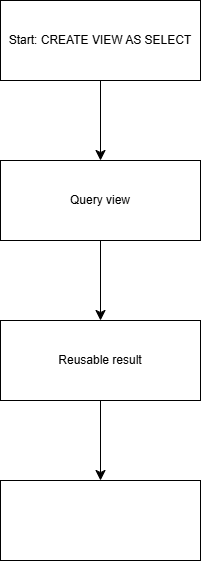

The diagram above was exported from draw.io. Its source (the exported page's mxGraphModel, read from the mxfile embedded in the PNG):
<mxGraphModel dx="691" dy="948" grid="1" gridSize="10" guides="1" tooltips="1" connect="1" arrows="1" fold="1" page="1" pageScale="1" pageWidth="850" pageHeight="1100" math="0" shadow="0">
  <root>
    <mxCell id="0" />
    <mxCell id="1" parent="0" />
    <mxCell id="juy-Q7qihCIo0IDPZqai-6" edge="1" parent="1" source="juy-Q7qihCIo0IDPZqai-1" style="edgeStyle=none;curved=1;rounded=0;orthogonalLoop=1;jettySize=auto;html=1;fontSize=12;startSize=8;endSize=8;" target="juy-Q7qihCIo0IDPZqai-2" value="">
      <mxGeometry relative="1" as="geometry" />
    </mxCell>
    <mxCell id="juy-Q7qihCIo0IDPZqai-1" parent="1" style="rounded=0;whiteSpace=wrap;html=1;" value="Start: CREATE VIEW AS SELECT" vertex="1">
      <mxGeometry height="80" width="200" x="240" y="160" as="geometry" />
    </mxCell>
    <mxCell id="juy-Q7qihCIo0IDPZqai-7" edge="1" parent="1" source="juy-Q7qihCIo0IDPZqai-2" style="edgeStyle=none;curved=1;rounded=0;orthogonalLoop=1;jettySize=auto;html=1;fontSize=12;startSize=8;endSize=8;" target="juy-Q7qihCIo0IDPZqai-3" value="">
      <mxGeometry relative="1" as="geometry" />
    </mxCell>
    <mxCell id="juy-Q7qihCIo0IDPZqai-2" parent="1" style="rounded=0;whiteSpace=wrap;html=1;" value="Query view" vertex="1">
      <mxGeometry height="80" width="200" x="240" y="320" as="geometry" />
    </mxCell>
    <mxCell id="juy-Q7qihCIo0IDPZqai-8" edge="1" parent="1" source="juy-Q7qihCIo0IDPZqai-3" style="edgeStyle=none;curved=1;rounded=0;orthogonalLoop=1;jettySize=auto;html=1;fontSize=12;startSize=8;endSize=8;" target="juy-Q7qihCIo0IDPZqai-4" value="">
      <mxGeometry relative="1" as="geometry" />
    </mxCell>
    <mxCell id="juy-Q7qihCIo0IDPZqai-3" parent="1" style="rounded=0;whiteSpace=wrap;html=1;" value="Reusable result" vertex="1">
      <mxGeometry height="80" width="200" x="240" y="480" as="geometry" />
    </mxCell>
    <mxCell id="juy-Q7qihCIo0IDPZqai-4" parent="1" style="rounded=0;whiteSpace=wrap;html=1;" value="" vertex="1">
      <mxGeometry height="80" width="200" x="240" y="640" as="geometry" />
    </mxCell>
  </root>
</mxGraphModel>